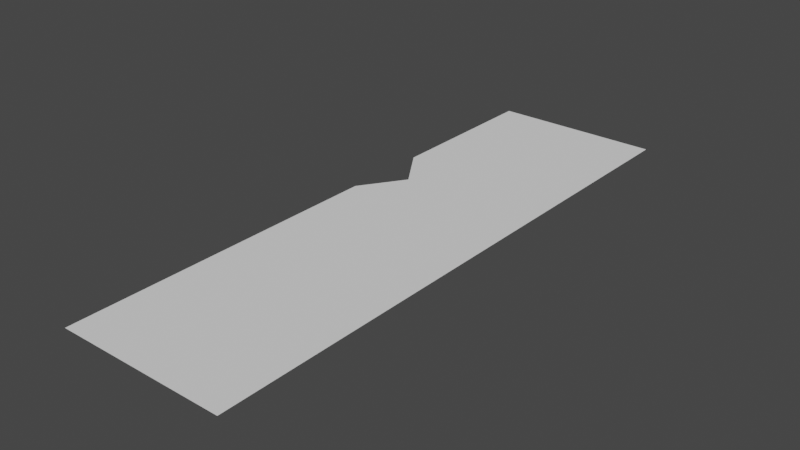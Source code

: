 # Source: bldg13-revB.blend  (saved by Blender 2.82.7; exported with 4.5.12 LTS)
import bpy
from mathutils import Matrix  # noqa: F401  (used for matrix-valued properties, if any)

bpy.ops.wm.read_factory_settings(use_empty=True)
scene = bpy.context.scene
scene.name = 'Scene'

# ---- collections
col_collection = bpy.data.collections.new('Collection'); scene.collection.children.link(col_collection)

# ---- world
world_world = bpy.data.worlds.new('World'); scene.world = world_world
world_world.use_nodes = True; world_world.node_tree.nodes.clear()
_N = world_world.node_tree.nodes; _L = world_world.node_tree.links
n0 = _N.new('ShaderNodeOutputWorld'); n0.name = 'World Output'; n0.location = (300, 300)
n1 = _N.new('ShaderNodeBackground'); n1.name = 'Background'; n1.location = (10, 300)
n1.inputs[0].default_value = (0.05088, 0.05088, 0.05088, 1.0)
_L.new(n1.outputs[0], n0.inputs[0])
n0.is_active_output = True
world_world.color = (0.05088, 0.05088, 0.05088)
world_world.use_sun_shadow = False
world_world.sun_shadow_jitter_overblur = 0.0

# ---- meshes
me_plane = bpy.data.meshes.new('Plane')
me_plane.from_pydata([(0.1391, 0.0, 0.0), (-0.1391, 0.0, 0.0), (-0.1391, 0.5356, 0.0), (-0.1391, 0.6798, 0.0), (-0.09095, 0.6075, 0.0), (0.1391, 0.9554, 0.0), (-0.1391, 0.9543, 0.0)], [], [(1, 0, 5, 6, 3, 4, 2)])
_uv = me_plane.uv_layers.new(name='UVMap')
_uv.uv.foreach_set('vector', [0.2214, 0.5, 0.3605, 0.5, 0.3605, 0.9776, 0.2214, 0.9771, 0.2214, 0.8399, 0.2455, 0.8037, 0.2214, 0.7677])
me_plane.use_remesh_fix_poles = True
me_plane.use_remesh_preserve_attributes = False
me_plane.use_mirror_vertex_groups = False
me_plane.update()

# ---- objects
ob_bldg13 = bpy.data.objects.new('bldg13', me_plane)

# ---- transforms, parenting, visibility, modifiers, constraints
ob_bldg13.location = (0.0, 0.0, 0.0)
ob_bldg13.lineart.crease_threshold = 0.0

# ---- collection membership
col_collection.objects.link(ob_bldg13)

# ---- scene / render settings (as saved in the file)
scene.frame_start = 1; scene.frame_end = 250; scene.frame_set(1)
scene.render.engine = 'BLENDER_EEVEE_NEXT'
scene.cycles.use_denoising = False
scene.cycles.samples = 128
scene.cycles.sampling_pattern = 'TABULATED_SOBOL'
scene.cycles.use_adaptive_sampling = False
scene.cycles.use_light_tree = False
scene.view_settings.view_transform = 'Filmic'
bpy.context.view_layer.update()

# ---- added for rendering (the .blend has no active camera and no usable light): camera, sun
cam_auto = bpy.data.cameras.new('AutoCamera')
cam_auto.lens = 50.0
cam_auto.sensor_width = 36.0
cam_auto.clip_end = 1000.0
ob_auto_camera = bpy.data.objects.new('AutoCamera', cam_auto)
scene.collection.objects.link(ob_auto_camera)
ob_auto_camera.location = (0.920678, -0.627121, 0.736542)
ob_auto_camera.rotation_euler = (1.09748, -7.21219e-08, 0.694738)
scene.camera = ob_auto_camera
light_auto_sun = bpy.data.lights.new('AutoSun', 'SUN')
light_auto_sun.energy = 3.0
light_auto_sun.angle = 0.0523599
ob_auto_sun = bpy.data.objects.new('AutoSun', light_auto_sun)
scene.collection.objects.link(ob_auto_sun)
ob_auto_sun.rotation_euler = (0.872665, 0.174533, 0.523599)
bpy.context.view_layer.update()
